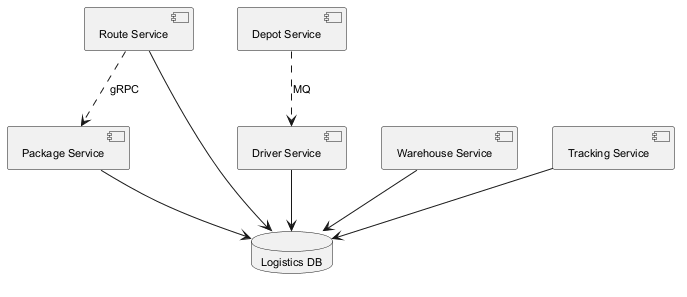

The diagram above was rendered by PlantUML. Its source (embedded in the PNG):
@startuml
skinparam backgroundColor #FFFFFF
skinparam classBackgroundColor #E8F4FA
skinparam classBorderColor #2C7DA0
skinparam defaultFontSize 11
component "Route Service" as C_RouteService
component "Driver Service" as C_DriverService
component "Warehouse Service" as C_WarehouseService
component "Package Service" as C_PackageService
component "Depot Service" as C_DepotService
component "Tracking Service" as C_TrackingService
database "Logistics DB" as DB_logistics
C_RouteService --> DB_logistics
C_DriverService --> DB_logistics
C_WarehouseService --> DB_logistics
C_PackageService --> DB_logistics
C_TrackingService --> DB_logistics
C_RouteService ..> C_PackageService : gRPC
C_DepotService ..> C_DriverService : MQ
@enduml